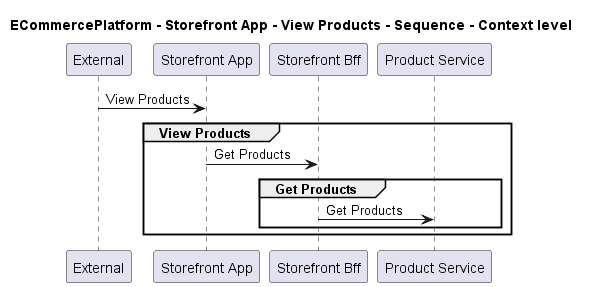

The diagram above was rendered by PlantUML. Its source (embedded in the PNG):
@startuml
!pragma layout smetana

title ECommercePlatform - Storefront App - View Products - Sequence - Context level

participant "External" as C4InterFlow.SoftwareSystems.ExternalSystem
participant "Storefront App" as ECommercePlatform.SoftwareSystems.StorefrontApp
participant "Storefront Bff" as ECommercePlatform.SoftwareSystems.StorefrontBff
participant "Product Service" as ECommercePlatform.SoftwareSystems.ProductService

C4InterFlow.SoftwareSystems.ExternalSystem -> ECommercePlatform.SoftwareSystems.StorefrontApp : View Products
group View Products
ECommercePlatform.SoftwareSystems.StorefrontApp -> ECommercePlatform.SoftwareSystems.StorefrontBff : Get Products
group Get Products
ECommercePlatform.SoftwareSystems.StorefrontBff -> ECommercePlatform.SoftwareSystems.ProductService : Get Products
end
end


@enduml